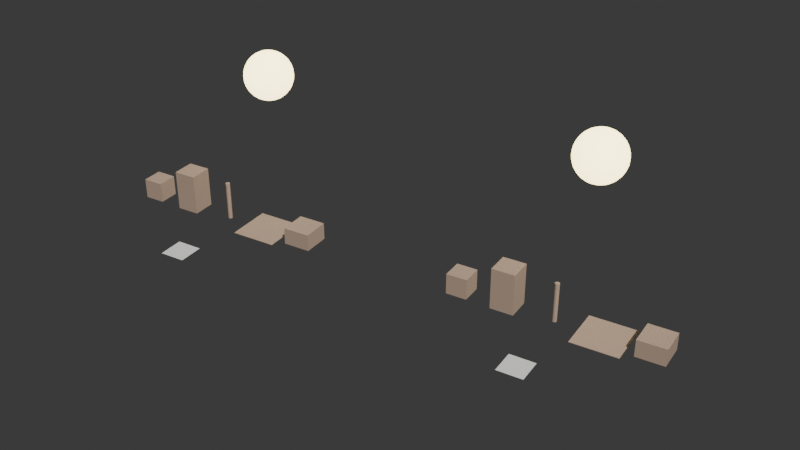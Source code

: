 # Source: ask_pick.blend  (saved by Blender 4.5.90; exported with 4.5.12 LTS)
import bpy
from mathutils import Matrix  # noqa: F401  (used for matrix-valued properties, if any)

bpy.ops.wm.read_factory_settings(use_empty=True)
scene = bpy.context.scene
scene.name = 'Scene'

# ---- collections
col_furniture = bpy.data.collections.new('Furniture'); scene.collection.children.link(col_furniture)

# ---- materials (node trees are filled in below, after node groups)
mat_armchair = bpy.data.materials.new('Armchair')
mat_armchair.diffuse_color = (0.55, 0.4, 0.3, 1.0)
mat_bookshelf = bpy.data.materials.new('Bookshelf')
mat_bookshelf.diffuse_color = (0.55, 0.4, 0.3, 1.0)
mat_floor_lamp = bpy.data.materials.new('Floor Lamp')
mat_floor_lamp.diffuse_color = (0.55, 0.4, 0.3, 1.0)
mat_rug = bpy.data.materials.new('Rug')
mat_rug.diffuse_color = (0.55, 0.4, 0.3, 1.0)
mat_table = bpy.data.materials.new('Table')
mat_table.diffuse_color = (0.55, 0.4, 0.3, 1.0)
mat_moon = bpy.data.materials.new('Moon')
mat_moon.diffuse_color = (0.8, 0.85, 0.95, 1.0)
mat_sun = bpy.data.materials.new('Sun')
mat_sun.diffuse_color = (1.0, 0.85, 0.4, 1.0)

# ---- node groups
ng_ask_and_pick = bpy.data.node_groups.new('Ask and Pick', 'GeometryNodeTree')
_s = ng_ask_and_pick.interface.new_socket(name='Geometry', in_out='OUTPUT', socket_type='NodeSocketGeometry')
_s = ng_ask_and_pick.interface.new_socket(name='Geometry', in_out='INPUT', socket_type='NodeSocketGeometry')
_s = ng_ask_and_pick.interface.new_socket(name='Scene', in_out='INPUT', socket_type='NodeSocketString')
_s = ng_ask_and_pick.interface.new_socket(name='Pick Prompt', in_out='INPUT', socket_type='NodeSocketString')
# nodes of 'Ask and Pick' reference scene objects; filled in after objects exist

# ---- material node trees
mat_armchair.use_nodes = True; mat_armchair.node_tree.nodes.clear()
_N = mat_armchair.node_tree.nodes; _L = mat_armchair.node_tree.links
n0 = _N.new('ShaderNodeBsdfPrincipled'); n0.name = 'Principled BSDF'; n0.location = (-200, 100)
n0.inputs[0].default_value = (0.55, 0.4, 0.3, 1.0)
n1 = _N.new('ShaderNodeOutputMaterial'); n1.name = 'Material Output'; n1.location = (200, 100)
_L.new(n0.outputs[0], n1.inputs[0])
n1.is_active_output = True
mat_bookshelf.use_nodes = True; mat_bookshelf.node_tree.nodes.clear()
_N = mat_bookshelf.node_tree.nodes; _L = mat_bookshelf.node_tree.links
n0 = _N.new('ShaderNodeBsdfPrincipled'); n0.name = 'Principled BSDF'; n0.location = (-200, 100)
n0.inputs[0].default_value = (0.55, 0.4, 0.3, 1.0)
n1 = _N.new('ShaderNodeOutputMaterial'); n1.name = 'Material Output'; n1.location = (200, 100)
_L.new(n0.outputs[0], n1.inputs[0])
n1.is_active_output = True
mat_floor_lamp.use_nodes = True; mat_floor_lamp.node_tree.nodes.clear()
_N = mat_floor_lamp.node_tree.nodes; _L = mat_floor_lamp.node_tree.links
n0 = _N.new('ShaderNodeBsdfPrincipled'); n0.name = 'Principled BSDF'; n0.location = (-200, 100)
n0.inputs[0].default_value = (0.55, 0.4, 0.3, 1.0)
n1 = _N.new('ShaderNodeOutputMaterial'); n1.name = 'Material Output'; n1.location = (200, 100)
_L.new(n0.outputs[0], n1.inputs[0])
n1.is_active_output = True
mat_rug.use_nodes = True; mat_rug.node_tree.nodes.clear()
_N = mat_rug.node_tree.nodes; _L = mat_rug.node_tree.links
n0 = _N.new('ShaderNodeBsdfPrincipled'); n0.name = 'Principled BSDF'; n0.location = (-200, 100)
n0.inputs[0].default_value = (0.55, 0.4, 0.3, 1.0)
n1 = _N.new('ShaderNodeOutputMaterial'); n1.name = 'Material Output'; n1.location = (200, 100)
_L.new(n0.outputs[0], n1.inputs[0])
n1.is_active_output = True
mat_table.use_nodes = True; mat_table.node_tree.nodes.clear()
_N = mat_table.node_tree.nodes; _L = mat_table.node_tree.links
n0 = _N.new('ShaderNodeBsdfPrincipled'); n0.name = 'Principled BSDF'; n0.location = (-200, 100)
n0.inputs[0].default_value = (0.55, 0.4, 0.3, 1.0)
n1 = _N.new('ShaderNodeOutputMaterial'); n1.name = 'Material Output'; n1.location = (200, 100)
_L.new(n0.outputs[0], n1.inputs[0])
n1.is_active_output = True
mat_moon.use_nodes = True; mat_moon.node_tree.nodes.clear()
_N = mat_moon.node_tree.nodes; _L = mat_moon.node_tree.links
n0 = _N.new('ShaderNodeBsdfPrincipled'); n0.name = 'Principled BSDF'; n0.location = (-200, 100)
n0.inputs[0].default_value = (0.8, 0.85, 0.95, 1.0)
n0.inputs[27].default_value = (0.8, 0.85, 0.95, 1.0)
n0.inputs[28].default_value = 1.0
n1 = _N.new('ShaderNodeOutputMaterial'); n1.name = 'Material Output'; n1.location = (200, 100)
_L.new(n0.outputs[0], n1.inputs[0])
n1.is_active_output = True
mat_sun.use_nodes = True; mat_sun.node_tree.nodes.clear()
_N = mat_sun.node_tree.nodes; _L = mat_sun.node_tree.links
n0 = _N.new('ShaderNodeBsdfPrincipled'); n0.name = 'Principled BSDF'; n0.location = (-200, 100)
n0.inputs[0].default_value = (1.0, 0.85, 0.4, 1.0)
n0.inputs[27].default_value = (1.0, 0.85, 0.4, 1.0)
n0.inputs[28].default_value = 5.0
n1 = _N.new('ShaderNodeOutputMaterial'); n1.name = 'Material Output'; n1.location = (200, 100)
_L.new(n0.outputs[0], n1.inputs[0])
n1.is_active_output = True

# ---- world
world_world = bpy.data.worlds.new('World'); scene.world = world_world

# ---- cameras
cam_camera = bpy.data.cameras.new('Camera')

# ---- lights
light_light = bpy.data.lights.new('Light', 'SUN')
light_light.energy = 3.0

# ---- meshes
me_a = bpy.data.meshes.new('A')
me_a.from_pydata([(-0.5, -0.5, 0.0), (0.5, -0.5, 0.0), (0.5, 0.5, 0.0), (-0.5, 0.5, 0.0)], [], [(0, 1, 2, 3)])
me_a.update()
me_b = bpy.data.meshes.new('B')
me_b.from_pydata([(-0.5, -0.5, 0.0), (0.5, -0.5, 0.0), (0.5, 0.5, 0.0), (-0.5, 0.5, 0.0)], [], [(0, 1, 2, 3)])
me_b.update()
me_armchair = bpy.data.meshes.new('Armchair')
me_armchair.from_pydata([(-0.45, -0.45, 0.0), (-0.45, -0.45, 0.9), (-0.45, 0.45, 0.0), (-0.45, 0.45, 0.9), (0.45, -0.45, 0.0), (0.45, -0.45, 0.9), (0.45, 0.45, 0.0), (0.45, 0.45, 0.9)], [], [(0, 1, 3, 2), (2, 3, 7, 6), (6, 7, 5, 4), (4, 5, 1, 0), (2, 6, 4, 0), (7, 3, 1, 5)])
me_armchair.materials.append(mat_armchair)
me_armchair.update()
me_bookshelf = bpy.data.meshes.new('Bookshelf')
me_bookshelf.from_pydata([(-0.5, -0.5, 0.0), (-0.5, -0.5, 1.8), (-0.5, 0.5, 0.0), (-0.5, 0.5, 1.8), (0.5, -0.5, 0.0), (0.5, -0.5, 1.8), (0.5, 0.5, 0.0), (0.5, 0.5, 1.8)], [], [(0, 1, 3, 2), (2, 3, 7, 6), (6, 7, 5, 4), (4, 5, 1, 0), (2, 6, 4, 0), (7, 3, 1, 5)])
me_bookshelf.materials.append(mat_bookshelf)
me_bookshelf.update()
me_floor_lamp = bpy.data.meshes.new('Floor Lamp')
me_floor_lamp.from_pydata([(0.0, 0.1, 0.0), (0.0, 0.1, 1.7), (0.03827, 0.09239, 0.0), (0.03827, 0.09239, 1.7), (0.07071, 0.07071, 0.0), (0.07071, 0.07071, 1.7), (0.09239, 0.03827, 0.0), (0.09239, 0.03827, 1.7), (0.1, 0.0, 0.0), (0.1, 0.0, 1.7), (0.09239, -0.03827, 0.0), (0.09239, -0.03827, 1.7), (0.07071, -0.07071, 0.0), (0.07071, -0.07071, 1.7), (0.03827, -0.09239, 0.0), (0.03827, -0.09239, 1.7), (0.0, -0.1, 0.0), (0.0, -0.1, 1.7), (-0.03827, -0.09239, 0.0), (-0.03827, -0.09239, 1.7), (-0.07071, -0.07071, 0.0), (-0.07071, -0.07071, 1.7), (-0.09239, -0.03827, 0.0), (-0.09239, -0.03827, 1.7), (-0.1, 0.0, 0.0), (-0.1, 0.0, 1.7), (-0.09239, 0.03827, 0.0), (-0.09239, 0.03827, 1.7), (-0.07071, 0.07071, 0.0), (-0.07071, 0.07071, 1.7), (-0.03827, 0.09239, 0.0), (-0.03827, 0.09239, 1.7)], [], [(0, 1, 3, 2), (2, 3, 5, 4), (4, 5, 7, 6), (6, 7, 9, 8), (8, 9, 11, 10), (10, 11, 13, 12), (12, 13, 15, 14), (14, 15, 17, 16), (16, 17, 19, 18), (18, 19, 21, 20), (20, 21, 23, 22), (22, 23, 25, 24), (24, 25, 27, 26), (26, 27, 29, 28), (3, 1, 31, 29, 27, 25, 23, 21, 19, 17, 15, 13, 11, 9, 7, 5), (28, 29, 31, 30), (30, 31, 1, 0), (0, 2, 4, 6, 8, 10, 12, 14, 16, 18, 20, 22, 24, 26, 28, 30)])
me_floor_lamp.materials.append(mat_floor_lamp)
me_floor_lamp.update()
me_rug = bpy.data.meshes.new('Rug')
me_rug.from_pydata([(-1.0, -1.0, 0.0), (-1.0, -1.0, 0.02), (-1.0, 1.0, 0.0), (-1.0, 1.0, 0.02), (1.0, -1.0, 0.0), (1.0, -1.0, 0.02), (1.0, 1.0, 0.0), (1.0, 1.0, 0.02)], [], [(0, 1, 3, 2), (2, 3, 7, 6), (6, 7, 5, 4), (4, 5, 1, 0), (2, 6, 4, 0), (7, 3, 1, 5)])
me_rug.materials.append(mat_rug)
me_rug.update()
me_table = bpy.data.meshes.new('Table')
me_table.from_pydata([(-0.6, -0.6, 0.0), (-0.6, -0.6, 0.75), (-0.6, 0.6, 0.0), (-0.6, 0.6, 0.75), (0.6, -0.6, 0.0), (0.6, -0.6, 0.75), (0.6, 0.6, 0.0), (0.6, 0.6, 0.75)], [], [(0, 1, 3, 2), (2, 3, 7, 6), (6, 7, 5, 4), (4, 5, 1, 0), (2, 6, 4, 0), (7, 3, 1, 5)])
me_table.materials.append(mat_table)
me_table.update()

# ---- objects
ob_a = bpy.data.objects.new('A', me_a)
ob_b = bpy.data.objects.new('B', me_b)
ob_camera = bpy.data.objects.new('Camera', cam_camera)
ob_light = bpy.data.objects.new('Light', light_light)
ob_armchair = bpy.data.objects.new('Armchair', me_armchair)
ob_bookshelf = bpy.data.objects.new('Bookshelf', me_bookshelf)
ob_floor_lamp = bpy.data.objects.new('Floor Lamp', me_floor_lamp)
ob_rug = bpy.data.objects.new('Rug', me_rug)
ob_table = bpy.data.objects.new('Table', me_table)
_N = ng_ask_and_pick.nodes; _L = ng_ask_and_pick.links
n0 = _N.new('NodeGroupInput'); n0.name = 'Group Input'; n0.location = (-1900, 0)
n1 = _N.new('NodeGroupOutput'); n1.name = 'Group Output'; n1.location = (1900, 0)
n2 = _N.new('NodeUndefined'); n2.name = 'Ask'; n2.location = (-1000, 600)
n2.inputs[0].default_value = 'Is it night?'
n2.inputs[2].default_value = ''
n2.inputs[4].default_value = ''
n2.inputs[6].default_value = ''
n3 = _N.new('NodeUndefined'); n3.name = 'Pick'; n3.location = (-1000, 0)
n3.inputs[1].default_value = ''
n3.inputs[2].default_value = col_furniture
n3.inputs[4].default_value = ''
n3.inputs[6].default_value = ''
n4 = _N.new('GeometryNodeStoreNamedAttribute'); n4.name = 'Store Named Attribute'; n4.location = (-600, 700)
n4.inputs[2].default_value = 'night'
n5 = _N.new('GeometryNodeStoreNamedAttribute'); n5.name = 'Store Named Attribute.001'; n5.location = (-400, 700)
n5.data_type = 'BOOLEAN'
n5.inputs[2].default_value = 'night_yes'
n6 = _N.new('GeometryNodeStoreNamedAttribute'); n6.name = 'Store Named Attribute.002'; n6.location = (-200, 700)
n6.data_type = 'INT'
n6.inputs[2].default_value = 'pick'
n7 = _N.new('GeometryNodeInputIndex'); n7.name = 'Index'; n7.location = (-900, -600)
n8 = _N.new('GeometryNodeTranslateInstances'); n8.name = 'Translate Instances'; n8.location = (-400, -300)
n9 = _N.new('GeometryNodeCollectionInfo'); n9.name = 'Collection Info'; n9.location = (-800, -300)
n9.inputs[0].default_value = col_furniture
n9.inputs[1].default_value = True
n9.inputs[2].default_value = True
n10 = _N.new('ShaderNodeMath'); n10.name = 'Math'; n10.location = (-800, -700)
n10.operation = 'MULTIPLY_ADD'
n10.inputs[1].default_value = 1.8
n10.inputs[2].default_value = -3.6
n11 = _N.new('ShaderNodeCombineXYZ'); n11.name = 'Combine XYZ'; n11.location = (-600, -600)
n11.inputs[1].default_value = 3.0
n12 = _N.new('GeometryNodeStoreNamedAttribute'); n12.name = 'Store Named Attribute.003'; n12.location = (-200, -300)
n12.domain = 'INSTANCE'
n12.inputs[2].default_value = 'fitness'
n13 = _N.new('GeometryNodeScaleInstances'); n13.name = 'Scale Instances'; n13.location = (0, -300)
n14 = _N.new('ShaderNodeMath'); n14.name = 'Math.001'; n14.location = (-200, -500)
n14.inputs[1].default_value = 0.4
n15 = _N.new('GeometryNodePoints'); n15.name = 'Points'; n15.location = (-400, -900)
n15.inputs[1].default_value = (0.0, 6.0, 5.0)
n16 = _N.new('GeometryNodeMeshIcoSphere'); n16.name = 'Ico Sphere'; n16.location = (-600, -1100)
n16.inputs[0].default_value = 0.6
n16.inputs[1].default_value = 2
n17 = _N.new('GeometryNodeSetMaterial'); n17.name = 'Set Material'; n17.location = (-400, -1100)
n17.inputs[2].default_value = mat_moon
n18 = _N.new('GeometryNodeMeshUVSphere'); n18.name = 'UV Sphere'; n18.location = (-600, -1300)
n19 = _N.new('GeometryNodeSetMaterial'); n19.name = 'Set Material.001'; n19.location = (-400, -1300)
n19.inputs[2].default_value = mat_sun
n20 = _N.new('GeometryNodeInstanceOnPoints'); n20.name = 'Instance on Points'; n20.location = (-200, -1200)
n21 = _N.new('GeometryNodeInstanceOnPoints'); n21.name = 'Instance on Points.001'; n21.location = (-200, -1000)
n22 = _N.new('GeometryNodeSwitch'); n22.name = 'Switch'; n22.location = (0, -1000)
n23 = _N.new('GeometryNodeJoinGeometry'); n23.name = 'Join Geometry'; n23.location = (400, 0)
_L.new(n0.outputs[1], n2.inputs[1])
_L.new(n0.outputs[2], n3.inputs[0])
_L.new(n0.outputs[0], n4.inputs[0])
_L.new(n2.outputs[0], n4.inputs[3])
_L.new(n4.outputs[0], n5.inputs[0])
_L.new(n2.outputs[1], n5.inputs[3])
_L.new(n5.outputs[0], n6.inputs[0])
_L.new(n3.outputs[0], n6.inputs[3])
_L.new(n7.outputs[0], n3.inputs[3])
_L.new(n9.outputs[0], n8.inputs[0])
_L.new(n7.outputs[0], n10.inputs[0])
_L.new(n10.outputs[0], n11.inputs[0])
_L.new(n11.outputs[0], n8.inputs[2])
_L.new(n8.outputs[0], n12.inputs[0])
_L.new(n3.outputs[4], n12.inputs[3])
_L.new(n12.outputs[0], n13.inputs[0])
_L.new(n3.outputs[4], n14.inputs[0])
_L.new(n14.outputs[0], n13.inputs[2])
_L.new(n16.outputs[0], n17.inputs[0])
_L.new(n18.outputs[0], n19.inputs[0])
_L.new(n15.outputs[0], n20.inputs[0])
_L.new(n19.outputs[0], n20.inputs[2])
_L.new(n15.outputs[0], n21.inputs[0])
_L.new(n17.outputs[0], n21.inputs[2])
_L.new(n2.outputs[1], n22.inputs[0])
_L.new(n20.outputs[0], n22.inputs[1])
_L.new(n21.outputs[0], n22.inputs[2])
_L.new(n22.outputs[0], n23.inputs[0])
_L.new(n13.outputs[0], n23.inputs[0])
_L.new(n6.outputs[0], n23.inputs[0])
_L.new(n23.outputs[0], n1.inputs[0])
n1.is_active_output = True

# ---- transforms, parenting, visibility, modifiers, constraints
ob_a.location = (0.0, 0.0, 0.0)
_m = ob_a.modifiers.new('OpenAct', 'NODES')
_m.node_group = ng_ask_and_pick
_gi = [s.identifier for s in ng_ask_and_pick.interface.items_tree if s.item_type == 'SOCKET' and s.in_out == 'INPUT']
_m[_gi[1]] = 'A snowy mountain village at night, warm windows glowing.'  # 'Scene'
_m[_gi[2]] = 'something to sit on'  # 'Pick Prompt'
ob_b.location = (14.0, 0.0, 0.0)
_m = ob_b.modifiers.new('OpenAct', 'NODES')
_m.node_group = ng_ask_and_pick
_gi = [s.identifier for s in ng_ask_and_pick.interface.items_tree if s.item_type == 'SOCKET' and s.in_out == 'INPUT']
_m[_gi[1]] = 'A sunny tropical beach at noon, people swimming.'  # 'Scene'
_m[_gi[2]] = 'something to put books on'  # 'Pick Prompt'
ob_camera.location = (25.59, -26.56, 21.69)
ob_camera.rotation_euler = (1.051, -2.8e-08, 0.5404)
ob_light.location = (0.0, 0.0, 0.0)
ob_light.rotation_euler = (0.6981, 0.2618, 0.5236)
ob_armchair.location = (0.0, 0.0, 0.0)
ob_bookshelf.location = (0.0, 0.0, 0.0)
ob_floor_lamp.location = (0.0, 0.0, 0.0)
ob_rug.location = (0.0, 0.0, 0.0)
ob_table.location = (0.0, 0.0, 0.0)

# ---- collection membership
scene.collection.objects.link(ob_a)
scene.collection.objects.link(ob_b)
scene.collection.objects.link(ob_camera)
scene.collection.objects.link(ob_light)
col_furniture.objects.link(ob_armchair)
col_furniture.objects.link(ob_bookshelf)
col_furniture.objects.link(ob_floor_lamp)
col_furniture.objects.link(ob_rug)
col_furniture.objects.link(ob_table)
def _layer_coll(name, lc=None):
    lc = lc or bpy.context.view_layer.layer_collection
    for c in lc.children:
        if c.name == name: return c
        r = _layer_coll(name, c)
        if r: return r
_layer_coll('Furniture').exclude = True

# ---- scene / render settings (as saved in the file)
scene.camera = ob_camera
scene.frame_start = 1; scene.frame_end = 250; scene.frame_set(1)
scene.render.engine = 'BLENDER_EEVEE_NEXT'
bpy.context.view_layer.update()
